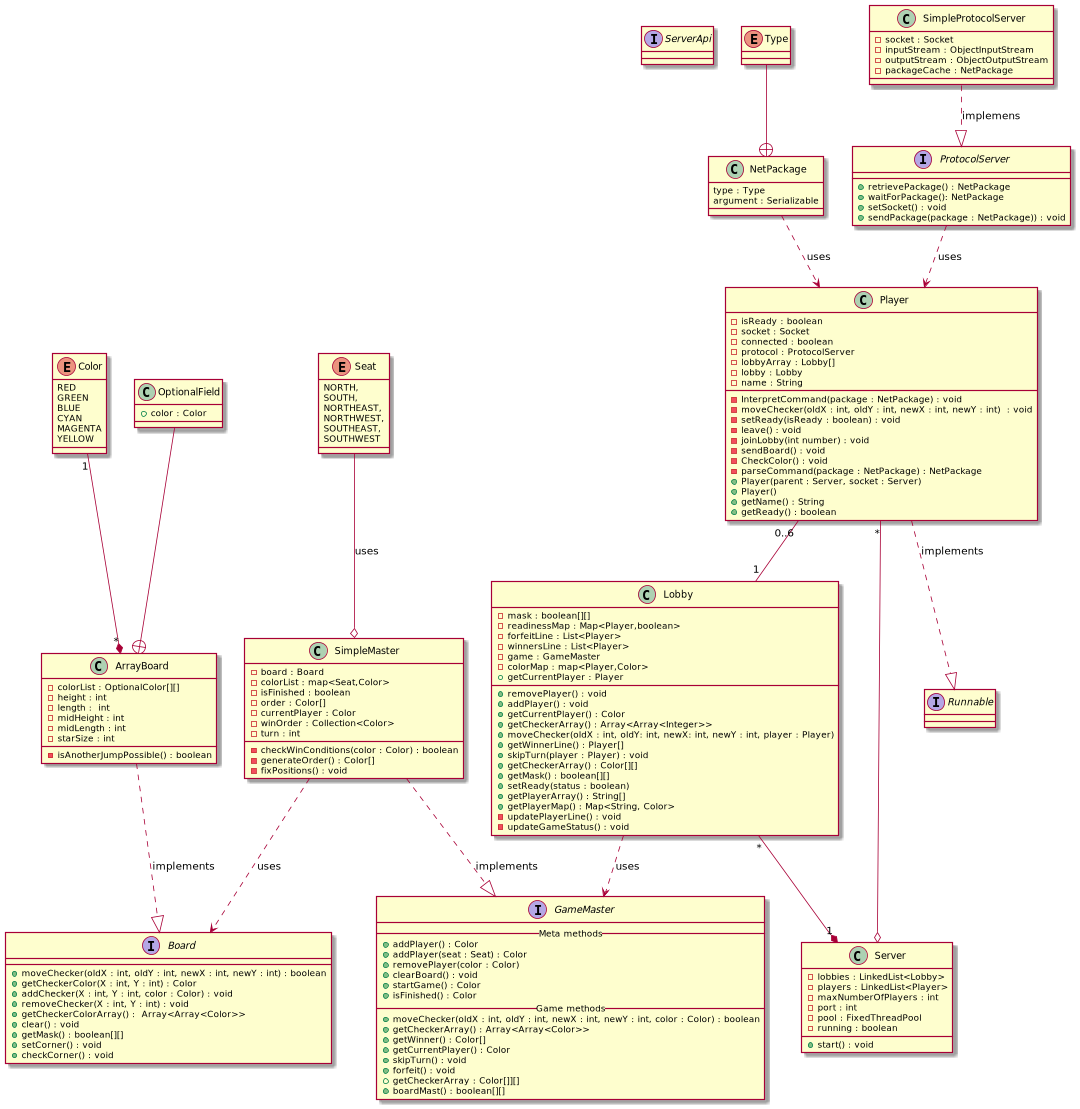

The diagram above was rendered by PlantUML. Its source (embedded in the PNG):
@startuml
'https://plantuml.com/class-diagram

interface ServerApi
interface Board
interface Runnable
class Server
class ArrayBoard
class SimpleMaster
class GameMaster
class Lobby
enum Color
enum Seat

Color "1" --* "*" ArrayBoard
ArrayBoard ..|> Board : implements
Lobby ..> GameMaster : uses
SimpleMaster ..|> GameMaster : implements
SimpleMaster ..> Board : uses
Seat --o SimpleMaster : uses
Lobby "*" --* "1" Server
Player "0..6" -- "1" Lobby
Player "*" --o Server
Player ..|> Runnable : implements
OptionalField --+ ArrayBoard
Type --+ NetPackage
NetPackage ..> Player : uses
ProtocolServer ..> Player : uses
SimpleProtocolServer ..|> ProtocolServer : implemens

class OptionalField {
    +color : Color
}

class NetPackage {
    type : Type
    argument : Serializable
}

class SimpleProtocolServer{
    -socket : Socket
    -inputStream : ObjectInputStream
    -outputStream : ObjectOutputStream
    -packageCache : NetPackage
}

class Player{
    -isReady : boolean
    -socket : Socket
    -connected : boolean
    -protocol : ProtocolServer
    -lobbyArray : Lobby[]
    -lobby : Lobby
    -name : String
    -InterpretCommand(package : NetPackage) : void
    -moveChecker(oldX : int, oldY : int, newX : int, newY : int)  : void
    -setReady(isReady : boolean) : void
    -leave() : void
    -joinLobby(int number) : void
    -sendBoard() : void
    -CheckColor() : void
    -parseCommand(package : NetPackage) : NetPackage
    +Player(parent : Server, socket : Server)
    +Player()
    +getName() : String
    +getReady() : boolean
}
class ArrayBoard{
    -colorList : OptionalColor[][]
    -height : int
    -length :  int
    -midHeight : int
    -midLength : int
    -starSize : int
    -isAnotherJumpPossible() : boolean
}

interface ProtocolServer{
    +retrievePackage() : NetPackage
    +waitForPackage(): NetPackage
    +setSocket() : void
    +sendPackage(package : NetPackage)) : void
}

interface Board{
    +moveChecker(oldX : int, oldY : int, newX : int, newY : int) : boolean
    +getCheckerColor(X : int, Y : int) : Color
    +addChecker(X : int, Y : int, color : Color) : void
    +removeChecker(X : int, Y : int) : void
    +getCheckerColorArray() :  Array<Array<Color>>
    +clear() : void
    +getMask() : boolean[][]
    +setCorner() : void
    +checkCorner() : void
}

interface GameMaster{
    __Meta methods__
   + addPlayer() : Color
   + addPlayer(seat : Seat) : Color
   + removePlayer(color : Color)
   + clearBoard() : void
   + startGame() : Color
   + isFinished() : Color
   __Game methods__
   + moveChecker(oldX : int, oldY : int, newX : int, newY : int, color : Color) : boolean
   + getCheckerArray() : Array<Array<Color>>
   + getWinner() : Color[]
   + getCurrentPlayer() : Color
   + skipTurn() : void
   + forfeit() : void
   + getCheckerArray : Color[]][]
   + boardMast() : boolean[][]
}

class SimpleMaster{
    -board : Board
    -colorList : map<Seat,Color>
    -checkWinConditions(color : Color) : boolean
    -isFinished : boolean
    -order : Color[]
    -currentPlayer : Color
    -winOrder : Collection<Color>
    -turn : int
    -generateOrder() : Color[]
    -fixPositions() : void
}
class Lobby{
    - mask : boolean[][]
    - readinessMap : Map<Player,boolean>
    - forfeitLine : List<Player>
    - winnersLine : List<Player>
    - game : GameMaster
    - colorMap : map<Player,Color>
    + removePlayer() : void
    + addPlayer() : void
    + getCurrentPlayer() : Color
    + getCheckerArray() : Array<Array<Integer>>
    + moveChecker(oldX : int, oldY: int, newX: int, newY : int, player : Player)
    + getWinnerLine() : Player[]
    + getCurrentPlayer : Player
    + skipTurn(player : Player) : void
    + getCheckerArray() : Color[][]
    + getMask() : boolean[][]
    + setReady(status : boolean)
    + getPlayerArray() : String[]
    + getPlayerMap() : Map<String, Color>
    - updatePlayerLine() : void
    - updateGameStatus() : void

}
class Server{
    -lobbies : LinkedList<Lobby>
    -players : LinkedList<Player>
    -maxNumberOfPlayers : int
    -port : int
    -pool : FixedThreadPool
    -running : boolean
    +start() : void
}
enum Color{
    RED
    GREEN
    BLUE
    CYAN
    MAGENTA
    YELLOW
}
enum Seat{
    NORTH,
    SOUTH,
    NORTHEAST,
    NORTHWEST,
    SOUTHEAST,
    SOUTHWEST
}

enum Type

@enduml